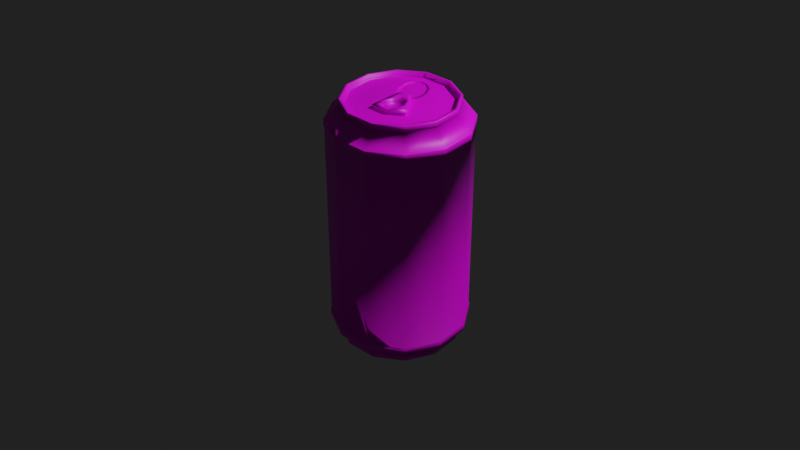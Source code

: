 # Source: EnergyDrink.blend  (saved by Blender 3.1.7; exported with 4.5.12 LTS)
import bpy
from mathutils import Matrix  # noqa: F401  (used for matrix-valued properties, if any)

bpy.ops.wm.read_factory_settings(use_empty=True)
scene = bpy.context.scene
scene.name = 'Scene'

# ---- collections
col_collection = bpy.data.collections.new('Collection'); scene.collection.children.link(col_collection)

# ---- images (referenced by path relative to the original .blend; pixels are not part of the script)
import os
ASSET_DIR = os.environ.get("B2B_ASSET_DIR", "")  # directory of the original .blend (textures are referenced by path, not embedded)
HERE = os.path.dirname(os.path.abspath(__file__))  # packed textures are extracted next to this script under _unpacked/

def load_image(name, relpath, width, height, colorspace="sRGB"):
    """Load a texture the original file referenced (path relative to the .blend, or extracted next to this script)."""
    p = next((c for c in (os.path.join(HERE, relpath), os.path.join(ASSET_DIR, relpath)) if relpath and os.path.exists(c)), "")
    if p:
        img = bpy.data.images.load(p, check_existing=True)
        img.name = name
    else:  # same state as the original file: an image datablock whose file is absent (Cycles renders it pink)
        img = bpy.data.images.new(name, width, height)
        img.source = "FILE"
        img.filepath = "//" + (relpath or name)
    img.colorspace_settings.name = colorspace
    return img
img_latenightberry_png = load_image('LateNightBerry.png', 'LateNightBerry.png', 1024, 1024, 'sRGB')
img_tangerinemachine_png = load_image('TangerineMachine.png', 'TangerineMachine.png', 1024, 1024, 'sRGB')

# ---- materials (node trees are filled in below, after node groups)
mat_material_001 = bpy.data.materials.new('Material.001')
mat_material_001.use_transparent_shadow = False
mat_material_002 = bpy.data.materials.new('Material.002')
mat_material_002.use_transparent_shadow = False

# ---- material node trees
mat_material_001.use_nodes = True; mat_material_001.node_tree.nodes.clear()
_N = mat_material_001.node_tree.nodes; _L = mat_material_001.node_tree.links
n0 = _N.new('ShaderNodeBsdfPrincipled'); n0.name = 'Principled BSDF'; n0.location = (10, 300)
n0.distribution = 'GGX'
n0.subsurface_method = 'RANDOM_WALK_SKIN'
n0.inputs[3].default_value = 1.45
n0.inputs[27].default_value = (0.0, 0.0, 0.0, 1.0)
n0.inputs[28].default_value = 1.0
n1 = _N.new('ShaderNodeOutputMaterial'); n1.name = 'Material Output'; n1.location = (300, 300)
n2 = _N.new('ShaderNodeTexImage'); n2.name = 'Image Texture'; n2.location = (-280, 280)
n2.image = img_latenightberry_png
_L.new(n0.outputs[0], n1.inputs[0])
_L.new(n2.outputs[0], n0.inputs[0])
n1.is_active_output = True
mat_material_002.use_nodes = True; mat_material_002.node_tree.nodes.clear()
_N = mat_material_002.node_tree.nodes; _L = mat_material_002.node_tree.links
n0 = _N.new('ShaderNodeBsdfPrincipled'); n0.name = 'Principled BSDF'; n0.location = (10, 300)
n0.distribution = 'GGX'
n0.subsurface_method = 'RANDOM_WALK_SKIN'
n0.inputs[3].default_value = 1.45
n0.inputs[27].default_value = (0.0, 0.0, 0.0, 1.0)
n0.inputs[28].default_value = 1.0
n1 = _N.new('ShaderNodeOutputMaterial'); n1.name = 'Material Output'; n1.location = (300, 300)
n2 = _N.new('ShaderNodeTexImage'); n2.name = 'Image Texture'; n2.location = (-280, 280)
n2.image = img_tangerinemachine_png
_L.new(n0.outputs[0], n1.inputs[0])
_L.new(n2.outputs[0], n0.inputs[0])
n1.is_active_output = True

# ---- world
world_world = bpy.data.worlds.new('World'); scene.world = world_world
world_world.use_nodes = True; world_world.node_tree.nodes.clear()
_N = world_world.node_tree.nodes; _L = world_world.node_tree.links
n0 = _N.new('ShaderNodeOutputWorld'); n0.name = 'World Output'; n0.location = (300, 300)
n1 = _N.new('ShaderNodeBackground'); n1.name = 'Background'; n1.location = (10, 300)
n1.inputs[0].default_value = (0.01521, 0.01521, 0.01521, 1.0)
_L.new(n1.outputs[0], n0.inputs[0])
n0.is_active_output = True
world_world.color = (0.05088, 0.05088, 0.05088)
world_world.use_sun_shadow = False
world_world.sun_shadow_jitter_overblur = 0.0

# ---- cameras
cam_camera = bpy.data.cameras.new('Camera')
cam_camera.clip_end = 100.0
cam_camera.ortho_scale = 7.314

# ---- lights
light_light = bpy.data.lights.new('Light', 'POINT')
light_light.transmission_factor = 0.0
light_light.energy = 1000.0
light_light.shadow_soft_size = 0.1
light_light.shadow_maximum_resolution = 0.006
light_light.use_absolute_resolution = True

# ---- meshes
me_cylinder = bpy.data.meshes.new('Cylinder')
me_cylinder.from_pydata([(0.0, 1.0, -1.0), (0.5, 0.866, -1.0), (0.866, 0.5, -1.0), (1.0, -4.371e-08, -1.0), (0.866, -0.5, -1.0), (0.5, -0.866, -1.0), (-8.742e-08, -1.0, -1.0), (-8.742e-08, -1.0, 1.0), (-0.5, -0.866, -1.0), (-0.5, -0.866, 1.0), (-0.866, -0.5, -1.0), (-0.866, -0.5, 1.0), (-1.0, 1.192e-08, -1.0), (-0.866, 0.5, -1.0), (-0.866, 0.5, 1.0), (-0.5, 0.866, -1.0), (-0.5, 0.866, 1.0), (0.5, 0.866, 1.0), (0.0, 1.0, 1.0), (0.866, 0.5, 1.0), (1.0, -4.371e-08, 1.0), (0.866, -0.5, 1.0), (0.5, -0.866, 1.0), (-1.0, 1.192e-08, 1.0), (0.401, 0.6998, 1.134), (5.907e-09, 0.8073, 1.134), (0.6946, 0.4062, 1.134), (0.802, 0.00521, 1.134), (0.6946, -0.3958, 1.134), (0.401, -0.6894, 1.134), (-6.421e-08, -0.7968, 1.134), (-0.401, -0.6894, 1.134), (-0.6946, -0.3958, 1.134), (-0.802, 0.00521, 1.134), (-0.6946, 0.4062, 1.134), (-0.401, 0.6998, 1.134), (0.401, 0.6998, 1.182), (4.272e-09, 0.8073, 1.182), (0.6946, 0.4062, 1.182), (0.802, 0.00521, 1.182), (0.6946, -0.3958, 1.182), (0.401, -0.6894, 1.182), (-6.585e-08, -0.7968, 1.182), (-0.401, -0.6894, 1.182), (-0.6946, -0.3958, 1.182), (-0.802, 0.00521, 1.182), (-0.6946, 0.4062, 1.182), (-0.401, 0.6998, 1.182), (0.3871, 0.6756, 1.189), (3.32e-09, 0.7793, 1.189), (0.6704, 0.3923, 1.189), (0.7741, 0.00521, 1.189), (0.6704, -0.3818, 1.189), (0.3871, -0.6652, 1.189), (-6.435e-08, -0.7689, 1.189), (-0.3871, -0.6652, 1.189), (-0.6704, -0.3818, 1.189), (-0.7741, 0.00521, 1.189), (-0.6704, 0.3923, 1.189), (-0.3871, 0.6756, 1.189), (0.3871, 0.6756, 1.143), (6.63e-09, 0.7793, 1.143), (0.6704, 0.3923, 1.143), (0.7741, 0.00521, 1.143), (0.6704, -0.3818, 1.143), (0.3871, -0.6652, 1.143), (-6.104e-08, -0.7689, 1.143), (-0.3871, -0.6652, 1.143), (-0.6704, -0.3818, 1.143), (-0.7741, 0.00521, 1.143), (-0.6704, 0.3923, 1.143), (-0.3871, 0.6756, 1.143), (0.08945, 0.6142, 1.138), (1.032e-08, 0.6488, 1.138), (0.1549, 0.5195, 1.138), (0.1789, 0.3903, 1.138), (0.1549, 0.261, 1.138), (0.08945, 0.1663, 1.138), (-1.911e-08, 0.1317, 1.138), (-0.08945, 0.1663, 1.138), (-0.1549, 0.261, 1.138), (-0.1789, 0.3903, 1.138), (-0.1549, 0.5195, 1.138), (-0.08945, 0.6142, 1.138), (-5.001e-10, 0.8663, -1.08), (0.4331, 0.7502, -1.08), (0.7502, 0.4331, -1.08), (0.8663, -3.87e-08, -1.08), (0.7502, -0.4331, -1.08), (0.4331, -0.7502, -1.08), (-7.623e-08, -0.8663, -1.08), (-0.4331, -0.7502, -1.08), (-0.7502, -0.4331, -1.08), (-0.8663, 9.502e-09, -1.08), (-0.7502, 0.4331, -1.08), (-0.4331, 0.7502, -1.08), (-2.302e-10, 0.8355, -1.084), (0.4178, 0.7236, -1.084), (0.7236, 0.4178, -1.084), (0.8355, -3.8e-08, -1.084), (0.7236, -0.4178, -1.084), (0.4178, -0.7236, -1.084), (-7.327e-08, -0.8355, -1.084), (-0.4178, -0.7236, -1.084), (-0.7236, -0.4178, -1.084), (-0.8355, 8.485e-09, -1.084), (-0.7236, 0.4178, -1.084), (-0.4178, 0.7236, -1.084), (1.015e-10, 0.8234, -1.074), (0.4117, 0.7131, -1.074), (0.7131, 0.4117, -1.074), (0.8234, -3.759e-08, -1.074), (0.7131, -0.4117, -1.074), (0.4117, -0.7131, -1.074), (-7.189e-08, -0.8234, -1.074), (-0.4117, -0.7131, -1.074), (-0.7131, -0.4117, -1.074), (-0.8234, 8.218e-09, -1.074), (-0.7131, 0.4117, -1.074), (-0.4117, 0.7131, -1.074), (-2.237e-09, 0.5699, -1.048), (0.2849, 0.4935, -1.048), (0.4935, 0.2849, -1.048), (0.5699, -2.63e-08, -1.048), (0.4935, -0.2849, -1.048), (0.2849, -0.4935, -1.048), (-5.206e-08, -0.5699, -1.048), (-0.2849, -0.4935, -1.048), (-0.4935, -0.2849, -1.048), (-0.5699, 5.401e-09, -1.048), (-0.4935, 0.2849, -1.048), (-0.2849, 0.4935, -1.048), (4.631e-09, 0.3058, -1.041), (0.1529, 0.2648, -1.041), (0.2648, 0.1529, -1.041), (0.3058, -1.876e-08, -1.041), (0.2648, -0.1529, -1.041), (0.1529, -0.2648, -1.041), (-2.21e-08, -0.3058, -1.041), (-0.1529, -0.2648, -1.041), (-0.2648, -0.1529, -1.041), (-0.3058, -1.744e-09, -1.041), (-0.2648, 0.1529, -1.041), (-0.1529, 0.2648, -1.041), (0.3556, 0.6211, 1.138), (3.391e-09, 0.7164, 1.138), (0.6159, 0.3608, 1.138), (0.7112, 0.00521, 1.138), (0.6159, -0.3504, 1.138), (0.3556, -0.6107, 1.138), (-5.878e-08, -0.706, 1.138), (-0.3556, -0.6107, 1.138), (-0.6159, -0.3504, 1.138), (-0.7112, 0.00521, 1.138), (-0.6159, 0.3608, 1.138), (-0.3556, 0.6211, 1.138), (-8.742e-08, -1.0, 0.9413), (-0.5, -0.866, 0.9413), (-0.866, -0.5, 0.9413), (-0.866, 0.5, 0.9413), (-0.5, 0.866, 0.9413), (0.0, 1.0, 0.9413), (0.5, 0.866, 0.9413), (0.866, 0.5, 0.9413), (1.0, -4.371e-08, 0.9413), (0.866, -0.5, 0.9413), (0.5, -0.866, 0.9413), (-1.0, 1.192e-08, 0.9413), (-0.5053, -0.8752, 1.0), (-8.868e-08, -1.011, 1.0), (-0.8752, -0.5053, 1.0), (-0.5053, 0.8752, 1.0), (-0.8752, 0.5053, 1.0), (0.5053, 0.8752, 1.0), (-3.28e-10, 1.011, 1.0), (0.8752, 0.5053, 1.0), (1.011, -4.361e-08, 1.0), (0.8752, -0.5053, 1.0), (0.5053, -0.8752, 1.0), (-3.28e-10, 1.011, 0.9413), (-1.011, 1.262e-08, 1.0), (-8.868e-08, -1.011, 0.9413), (-0.5053, -0.8752, 0.9413), (-0.8752, -0.5053, 0.9413), (-0.8752, 0.5053, 0.9413), (-0.5053, 0.8752, 0.9413), (0.5053, 0.8752, 0.9413), (0.8752, 0.5053, 0.9413), (1.011, -4.361e-08, 0.9413), (0.8752, -0.5053, 0.9413), (0.5053, -0.8752, 0.9413), (-1.011, 1.262e-08, 0.9413), (0.4062, 0.7087, 1.134), (6.11e-09, 0.8175, 1.134), (0.7035, 0.4114, 1.134), (0.8123, 0.00521, 1.134), (0.7035, -0.4009, 1.134), (0.4062, -0.6983, 1.134), (-6.49e-08, -0.8071, 1.134), (-0.4062, -0.6983, 1.134), (-0.7035, -0.4009, 1.134), (-0.8123, 0.00521, 1.134), (-0.7035, 0.4114, 1.134), (-0.4062, 0.7087, 1.134), (0.4062, 0.7087, 1.182), (4.454e-09, 0.8175, 1.182), (0.7035, 0.4114, 1.182), (0.8123, 0.00521, 1.182), (0.7035, -0.4009, 1.182), (0.4062, -0.6983, 1.182), (-6.656e-08, -0.8071, 1.182), (-0.4062, -0.6983, 1.182), (-0.7035, -0.4009, 1.182), (-0.8123, 0.00521, 1.182), (-0.7035, 0.4114, 1.182), (-0.4062, 0.7087, 1.182), (0.08945, 0.6142, 1.128), (3.207e-09, 0.6488, 1.128), (0.1549, 0.5195, 1.128), (0.1789, 0.3903, 1.128), (0.1549, 0.261, 1.128), (0.08945, 0.1663, 1.128), (-2.623e-08, 0.1317, 1.128), (-0.08945, 0.1663, 1.128), (-0.1549, 0.261, 1.128), (-0.1789, 0.3903, 1.128), (-0.1549, 0.5195, 1.128), (-0.08945, 0.6142, 1.128), (-6.692e-10, 0.8663, -1.128), (0.4331, 0.7502, -1.128), (0.7502, 0.4331, -1.128), (0.8663, -3.874e-08, -1.128), (0.7502, -0.4331, -1.128), (0.4331, -0.7502, -1.128), (-7.64e-08, -0.8663, -1.128), (-0.4331, -0.7502, -1.128), (-0.7502, -0.4331, -1.128), (-0.8663, 9.455e-09, -1.128), (-0.7502, 0.4331, -1.128), (-0.4331, 0.7502, -1.128), (-3.993e-10, 0.8355, -1.132), (0.4178, 0.7236, -1.132), (0.7236, 0.4178, -1.132), (0.8355, -3.805e-08, -1.132), (0.7236, -0.4178, -1.132), (0.4178, -0.7236, -1.132), (-7.344e-08, -0.8355, -1.132), (-0.4178, -0.7236, -1.132), (-0.7236, -0.4178, -1.132), (-0.8355, 8.438e-09, -1.132), (-0.7236, 0.4178, -1.132), (-0.4178, 0.7236, -1.132), (-7.591e-10, 0.885, -1.076), (0.4425, 0.7664, -1.076), (0.7664, 0.4425, -1.076), (0.885, -3.924e-08, -1.076), (0.7664, -0.4425, -1.076), (0.4425, -0.7664, -1.076), (-7.813e-08, -0.885, -1.076), (-0.4425, -0.7664, -1.076), (-0.7664, -0.4425, -1.076), (-0.885, 9.999e-09, -1.076), (-0.7664, 0.4425, -1.076), (-0.4425, 0.7664, -1.076), (-7.83e-08, -0.885, -1.132), (0.4425, -0.7664, -1.132), (-0.4425, 0.7664, -1.132), (-9.318e-10, 0.885, -1.132), (0.885, -3.929e-08, -1.132), (0.7664, -0.4425, -1.132), (0.4425, 0.7664, -1.132), (0.7664, 0.4425, -1.132), (-0.4425, -0.7664, -1.132), (-0.7664, -0.4425, -1.132), (-0.885, 9.951e-09, -1.132), (-0.7664, 0.4425, -1.132), (-8.742e-08, -1.0, -0.9389), (-0.5, -0.866, -0.9389), (-0.866, -0.5, -0.9389), (-0.866, 0.5, -0.9389), (-0.5, 0.866, -0.9389), (0.5, 0.866, -0.9389), (0.866, 0.5, -0.9389), (1.0, -4.371e-08, -0.9389), (0.866, -0.5, -0.9389), (0.5, -0.866, -0.9389), (-1.0, 1.192e-08, -0.9389), (0.0, 1.0, -0.9389), (2.175e-10, 1.013, -1.0), (0.5063, 0.8769, -1.0), (0.8769, 0.5063, -1.0), (1.013, -4.407e-08, -1.0), (0.8769, -0.5063, -1.0), (0.5063, -0.8769, -1.0), (-8.83e-08, -1.013, -1.0), (-8.83e-08, -1.013, -0.9385), (-0.5063, -0.8769, -1.0), (-0.5063, -0.8769, -0.9385), (-0.8769, -0.5063, -1.0), (-0.8769, -0.5063, -0.9385), (-1.013, 1.226e-08, -1.0), (-0.8769, 0.5063, -1.0), (-0.8769, 0.5063, -0.9385), (-0.5063, 0.8769, -1.0), (-0.5063, 0.8769, -0.9385), (0.5063, 0.8769, -0.9385), (0.8769, 0.5063, -0.9385), (1.013, -4.407e-08, -0.9385), (0.8769, -0.5063, -0.9385), (0.5063, -0.8769, -0.9385), (-1.013, 1.226e-08, -0.9385), (2.175e-10, 1.013, -0.9385), (9.734e-09, 0.6545, 1.138), (0.112, 0.6148, 1.138), (0.194, 0.5061, 1.138), (0.2241, 0.3576, 1.138), (0.194, 0.2091, 1.138), (0.112, 0.1004, 1.138), (-0.112, 0.1004, 1.138), (-0.194, 0.2091, 1.138), (-0.2241, 0.3576, 1.138), (-0.194, 0.5061, 1.138), (-0.112, 0.6148, 1.138), (0.2567, 0.6185, 1.138), (0.4446, 0.4198, 1.138), (0.5133, 0.1483, 1.138), (0.4446, -0.1231, 1.138), (0.2567, -0.3218, 1.138), (-4.404e-08, -0.3946, 1.138), (-0.2567, -0.3218, 1.138), (-0.4446, -0.1231, 1.138), (-0.5133, 0.1483, 1.138), (-0.4446, 0.4198, 1.138), (-0.2567, 0.6185, 1.138), (5.968e-09, 0.6913, 1.138), (-1.911e-08, 0.1317, 1.161), (0.08945, 0.1663, 1.161), (-0.08945, 0.1663, 1.161), (0.112, 0.1004, 1.161), (7.851e-09, 0.6729, 1.138), (-0.112, 0.1004, 1.161), (0.2567, -0.3218, 1.161), (-4.404e-08, -0.3946, 1.161), (-0.2567, -0.3218, 1.161), (-0.2052, -0.2299, 1.138), (-3.418e-08, -0.288, 1.138), (0.07151, 0.1604, 1.138), (-1.425e-08, 0.1327, 1.138), (-0.08956, 0.1077, 1.138), (0.08956, 0.1077, 1.138), (0.2052, -0.2299, 1.138), (-0.07151, 0.1604, 1.138), (-1.911e-08, 0.1317, 1.172), (0.08945, 0.1663, 1.172), (-0.08945, 0.1663, 1.172), (0.112, 0.1004, 1.172), (-2.248e-08, 0.06065, 1.172), (-0.112, 0.1004, 1.172), (0.2567, -0.3218, 1.172), (-4.404e-08, -0.3946, 1.172), (-0.2567, -0.3218, 1.172), (0.1843, 0.6167, 1.138), (0.3193, 0.4629, 1.138), (0.3687, 0.253, 1.138), (0.3193, 0.043, 1.138), (0.1843, -0.1107, 1.138), (-0.1843, -0.1107, 1.138), (-0.3193, 0.043, 1.138), (-0.3687, 0.253, 1.138), (-0.3193, 0.4629, 1.138), (-0.1843, 0.6167, 1.138), (0.1843, -0.1107, 1.161), (-0.1843, -0.1107, 1.161), (-0.1474, -0.06109, 1.138), (0.1474, -0.06109, 1.138), (0.1843, -0.1107, 1.172), (-0.1843, -0.1107, 1.172), (-0.05601, 0.08054, 1.172), (0.05601, 0.08054, 1.172), (0.2205, -0.2163, 1.172), (-0.02928, -0.2901, 1.172), (-0.2205, -0.2163, 1.172), (-0.1283, -0.3582, 1.172), (0.1283, -0.3582, 1.172), (0.1482, -0.005136, 1.172), (0.02928, 0.0003864, 1.172), (-0.1482, -0.005136, 1.172), (0.1217, -0.1798, 1.172), (-0.1217, -0.1099, 1.172), (-0.06534, -0.01744, 1.172), (0.1067, -0.06686, 1.172), (0.06534, -0.2723, 1.172), (-0.1067, -0.2228, 1.172), (0.02928, 0.0003864, 1.144), (-3.326e-08, -0.17, 1.144), (-0.1217, -0.1099, 1.144), (-0.02928, -0.2901, 1.144), (0.1217, -0.1798, 1.144), (-0.06534, -0.01744, 1.144), (0.1067, -0.06686, 1.144), (0.06534, -0.2723, 1.144), (-0.1067, -0.2228, 1.144)], [], [(20, 21, 177, 176), (166, 165, 189, 190), (11, 23, 180, 170), (7, 9, 168, 169), (19, 20, 176, 175), (156, 166, 190, 181), (22, 7, 169, 178), (17, 19, 175, 173), (157, 156, 181, 182), (18, 17, 173, 174), (158, 157, 182, 183), (162, 161, 179, 186), (12, 13, 94, 93), (20, 19, 26, 27), (34, 33, 201, 202), (14, 23, 33, 34), (9, 7, 30, 31), (21, 20, 27, 28), (16, 14, 34, 35), (17, 18, 25, 24), (11, 9, 31, 32), (22, 21, 28, 29), (18, 16, 35, 25), (19, 17, 24, 26), (23, 11, 32, 33), (7, 22, 29, 30), (42, 41, 53, 54), (26, 24, 192, 194), (40, 41, 209, 208), (33, 32, 200, 201), (47, 37, 205, 215), (24, 25, 193, 192), (39, 40, 208, 207), (32, 31, 199, 200), (46, 47, 215, 214), (38, 39, 207, 206), (31, 30, 198, 199), (45, 46, 214, 213), (57, 56, 68, 69), (39, 38, 50, 51), (46, 45, 57, 58), (43, 42, 54, 55), (40, 39, 51, 52), (47, 46, 58, 59), (36, 37, 49, 48), (44, 43, 55, 56), (41, 40, 52, 53), (37, 47, 59, 49), (38, 36, 48, 50), (45, 44, 56, 57), (66, 65, 149, 150), (54, 53, 65, 66), (51, 50, 62, 63), (58, 57, 69, 70), (55, 54, 66, 67), (52, 51, 63, 64), (59, 58, 70, 71), (48, 49, 61, 60), (56, 55, 67, 68), (53, 52, 64, 65), (49, 59, 71, 61), (50, 48, 60, 62), (81, 80, 224, 225), (63, 62, 146, 147), (70, 69, 153, 154), (67, 66, 150, 151), (64, 63, 147, 148), (71, 70, 154, 155), (60, 61, 145, 144), (68, 67, 151, 152), (65, 64, 148, 149), (61, 71, 155, 145), (62, 60, 144, 146), (69, 68, 152, 153), (102, 101, 245, 246), (10, 12, 93, 92), (8, 10, 92, 91), (6, 8, 91, 90), (5, 6, 90, 89), (4, 5, 89, 88), (3, 4, 88, 87), (15, 0, 84, 95), (0, 1, 85, 84), (2, 3, 87, 86), (13, 15, 95, 94), (1, 2, 86, 85), (107, 96, 108, 119), (89, 90, 258, 257), (101, 100, 244, 245), (96, 107, 251, 240), (233, 232, 269, 265), (100, 99, 243, 244), (107, 106, 250, 251), (228, 239, 266, 267), (99, 98, 242, 243), (88, 89, 257, 256), (106, 105, 249, 250), (95, 84, 252, 263), (112, 113, 125, 124), (97, 98, 110, 109), (104, 105, 117, 116), (101, 102, 114, 113), (98, 99, 111, 110), (105, 106, 118, 117), (102, 103, 115, 114), (99, 100, 112, 111), (106, 107, 119, 118), (96, 97, 109, 108), (103, 104, 116, 115), (100, 101, 113, 112), (124, 125, 137, 136), (119, 108, 120, 131), (109, 110, 122, 121), (116, 117, 129, 128), (113, 114, 126, 125), (110, 111, 123, 122), (117, 118, 130, 129), (114, 115, 127, 126), (111, 112, 124, 123), (118, 119, 131, 130), (108, 109, 121, 120), (115, 116, 128, 127), (132, 133, 134, 135, 136, 137, 138, 139, 140, 141, 142, 143), (131, 120, 132, 143), (121, 122, 134, 133), (128, 129, 141, 140), (125, 126, 138, 137), (122, 123, 135, 134), (129, 130, 142, 141), (126, 127, 139, 138), (123, 124, 136, 135), (130, 131, 143, 142), (120, 121, 133, 132), (127, 128, 140, 139), (334, 323, 144, 145), (323, 324, 146, 144), (324, 325, 147, 146), (325, 326, 148, 147), (326, 327, 149, 148), (327, 328, 150, 149), (328, 329, 151, 150), (329, 330, 152, 151), (330, 331, 153, 152), (331, 332, 154, 153), (332, 333, 155, 154), (333, 334, 145, 155), (280, 160, 161, 287), (279, 159, 160, 280), (286, 167, 159, 279), (278, 158, 167, 286), (277, 157, 158, 278), (276, 156, 157, 277), (285, 166, 156, 276), (284, 165, 166, 285), (283, 164, 165, 284), (282, 163, 164, 283), (281, 162, 163, 282), (287, 161, 162, 281), (179, 174, 173, 186), (186, 173, 175, 187), (187, 175, 176, 188), (188, 176, 177, 189), (189, 177, 178, 190), (190, 178, 169, 181), (181, 169, 168, 182), (182, 168, 170, 183), (183, 170, 180, 191), (191, 180, 172, 184), (184, 172, 171, 185), (185, 171, 174, 179), (161, 160, 185, 179), (165, 164, 188, 189), (21, 22, 178, 177), (160, 159, 184, 185), (14, 16, 171, 172), (23, 14, 172, 180), (164, 163, 187, 188), (159, 167, 191, 184), (9, 11, 170, 168), (16, 18, 174, 171), (163, 162, 186, 187), (167, 158, 183, 191), (198, 197, 209, 210), (195, 194, 206, 207), (202, 201, 213, 214), (199, 198, 210, 211), (196, 195, 207, 208), (203, 202, 214, 215), (192, 193, 205, 204), (200, 199, 211, 212), (197, 196, 208, 209), (193, 203, 215, 205), (194, 192, 204, 206), (201, 200, 212, 213), (41, 42, 210, 209), (27, 26, 194, 195), (35, 34, 202, 203), (42, 43, 211, 210), (28, 27, 195, 196), (25, 35, 203, 193), (43, 44, 212, 211), (29, 28, 196, 197), (37, 36, 204, 205), (44, 45, 213, 212), (30, 29, 197, 198), (36, 38, 206, 204), (216, 217, 227, 226, 225, 224, 223, 222, 221, 220, 219, 218), (78, 77, 221, 222), (75, 74, 218, 219), (82, 81, 225, 226), (79, 78, 222, 223), (76, 75, 219, 220), (83, 82, 226, 227), (72, 73, 217, 216), (80, 79, 223, 224), (77, 76, 220, 221), (73, 83, 227, 217), (74, 72, 216, 218), (229, 230, 242, 241), (236, 237, 249, 248), (233, 234, 246, 245), (230, 231, 243, 242), (237, 238, 250, 249), (234, 235, 247, 246), (231, 232, 244, 243), (238, 239, 251, 250), (228, 229, 241, 240), (235, 236, 248, 247), (232, 233, 245, 244), (239, 228, 240, 251), (232, 231, 268, 269), (239, 238, 275, 266), (103, 102, 246, 247), (87, 88, 256, 255), (94, 95, 263, 262), (104, 103, 247, 248), (231, 230, 271, 268), (97, 96, 240, 241), (238, 237, 274, 275), (105, 104, 248, 249), (86, 87, 255, 254), (98, 97, 241, 242), (258, 259, 272, 264), (257, 258, 264, 265), (256, 257, 265, 269), (263, 252, 267, 266), (255, 256, 269, 268), (259, 260, 273, 272), (252, 253, 270, 267), (260, 261, 274, 273), (253, 254, 271, 270), (261, 262, 275, 274), (254, 255, 268, 271), (262, 263, 266, 275), (234, 233, 265, 264), (90, 91, 259, 258), (235, 234, 264, 272), (91, 92, 260, 259), (84, 85, 253, 252), (236, 235, 272, 273), (229, 228, 267, 270), (92, 93, 261, 260), (85, 86, 254, 253), (237, 236, 273, 274), (230, 229, 270, 271), (93, 94, 262, 261), (282, 283, 307, 306), (286, 279, 302, 310), (12, 10, 298, 300), (281, 282, 306, 305), (6, 5, 293, 294), (278, 286, 310, 299), (287, 281, 305, 311), (0, 15, 303, 288), (5, 4, 292, 293), (277, 278, 299, 297), (4, 3, 291, 292), (276, 277, 297, 295), (288, 311, 305, 289), (289, 305, 306, 290), (290, 306, 307, 291), (291, 307, 308, 292), (292, 308, 309, 293), (293, 309, 295, 294), (294, 295, 297, 296), (296, 297, 299, 298), (298, 299, 310, 300), (300, 310, 302, 301), (301, 302, 304, 303), (303, 304, 311, 288), (13, 12, 300, 301), (279, 280, 304, 302), (8, 6, 294, 296), (283, 284, 308, 307), (1, 0, 288, 289), (280, 287, 311, 304), (284, 285, 309, 308), (2, 1, 289, 290), (15, 13, 301, 303), (285, 276, 295, 309), (3, 2, 290, 291), (10, 8, 296, 298), (83, 73, 312, 322), (82, 83, 322, 321), (81, 82, 321, 320), (80, 81, 320, 319), (79, 80, 319, 318), (374, 349, 338, 371), (373, 344, 343, 372), (76, 77, 317, 316), (75, 76, 316, 315), (74, 75, 315, 314), (72, 74, 314, 313), (73, 72, 313, 312), (370, 339, 334, 333), (369, 370, 333, 332), (368, 369, 332, 331), (367, 368, 331, 330), (366, 367, 330, 329), (344, 345, 342, 343), (346, 347, 335, 336), (364, 365, 327, 326), (363, 364, 326, 325), (362, 363, 325, 324), (361, 362, 324, 323), (339, 361, 323, 334), (338, 336, 353, 355), (337, 340, 357, 354), (343, 342, 359, 382, 360), (335, 337, 354, 352), (347, 351, 337, 335), (345, 350, 341, 342), (351, 348, 340, 337), (349, 346, 336, 338), (317, 77, 346, 349), (79, 318, 348, 351), (328, 327, 350, 345), (78, 79, 351, 347), (77, 78, 347, 346), (329, 328, 345, 344), (366, 329, 344, 373), (365, 317, 349, 374), (352, 354, 357, 377, 356), (353, 352, 356, 378, 355), (392, 381, 360, 382), (391, 380, 359, 383), (342, 341, 358, 383, 359), (336, 335, 352, 353), (372, 343, 360, 381, 376), (371, 338, 355, 384, 375), (341, 371, 375, 379, 358), (340, 372, 376, 386, 357), (380, 391, 400, 396), (389, 386, 376, 388), (327, 365, 374, 350), (318, 366, 373, 348), (312, 313, 361, 339), (313, 314, 362, 361), (314, 315, 363, 362), (315, 316, 364, 363), (316, 317, 365, 364), (318, 319, 367, 366), (319, 320, 368, 367), (320, 321, 369, 368), (321, 322, 370, 369), (322, 312, 339, 370), (348, 373, 372, 340), (350, 374, 371, 341), (385, 389, 398, 393), (356, 377, 389, 385), (377, 357, 386, 389), (384, 390, 387, 375), (355, 378, 390, 384), (378, 356, 385, 390), (379, 391, 383, 358), (375, 387, 391, 379), (388, 392, 401, 395), (380, 392, 382, 359), (387, 390, 399, 397), (388, 376, 381, 392), (399, 393, 394, 397), (393, 398, 395, 394), (397, 394, 396, 400), (394, 395, 401, 396), (389, 388, 395, 398), (391, 387, 397, 400), (390, 385, 393, 399), (392, 380, 396, 401)])
me_cylinder.polygons.foreach_set('use_smooth', [1, 1, 1, 1, 1, 1, 1, 1, 1, 1, 1, 1, 1, 1, 1, 1, 1, 1, 1, 1, 1, 1, 1, 1, 1, 1, 1, 1, 1, 1, 1, 1, 1, 1, 1, 1, 1, 1, 1, 1, 1, 1, 1, 1, 1, 1, 1, 1, 1, 1, 1, 1, 1, 1, 1, 1, 1, 1, 1, 1, 1, 1, 0, 1, 1, 1, 1, 1, 1, 1, 1, 1, 1, 1, 1, 1, 1, 1, 1, 1, 1, 1, 1, 1, 1, 1, 1, 1, 1, 1, 1, 1, 1, 1, 1, 1, 1, 1, 1, 1, 1, 1, 1, 1, 1, 1, 1, 1, 1, 1, 1, 1, 1, 1, 1, 1, 1, 1, 1, 1, 1, 1, 1, 1, 1, 1, 1, 1, 1, 1, 1, 1, 1, 1, 1, 1, 1, 1, 1, 1, 1, 1, 1, 1, 1, 1, 1, 1, 1, 1, 1, 1, 1, 1, 1, 1, 1, 1, 1, 1, 1, 1, 1, 1, 1, 1, 1, 1, 1, 1, 1, 1, 1, 1, 1, 1, 1, 1, 1, 1, 1, 1, 1, 1, 1, 1, 1, 1, 1, 1, 1, 1, 1, 1, 1, 1, 1, 1, 1, 1, 1, 1, 1, 1, 1, 1, 0, 0, 0, 0, 0, 0, 0, 0, 0, 0, 0, 0, 1, 1, 1, 1, 1, 1, 1, 1, 1, 1, 1, 1, 1, 1, 1, 1, 1, 1, 1, 1, 1, 1, 1, 1, 1, 1, 1, 1, 1, 1, 1, 1, 1, 1, 1, 1, 1, 1, 1, 1, 1, 1, 1, 1, 1, 1, 1, 1, 1, 1, 1, 1, 1, 1, 1, 1, 1, 1, 1, 1, 1, 1, 1, 1, 1, 1, 1, 1, 1, 1, 1, 1, 1, 1, 1, 1, 1, 1, 1, 1, 1, 1, 1, 1, 1, 1, 1, 1, 1, 1, 1, 1, 1, 1, 1, 1, 1, 1, 1, 1, 1, 1, 0, 1, 1, 1, 1, 1, 1, 1, 1, 0, 0, 1, 1, 1, 1, 1, 1, 0, 0, 1, 1, 1, 1, 1, 1, 1, 1, 0, 1, 1, 1, 1, 1, 1, 1, 1, 1, 1, 1, 1, 1, 1, 1, 1, 1, 1, 1, 1, 1, 1, 1, 1, 1, 1, 1, 1, 1, 1, 1, 1, 1, 1, 1, 1, 1, 1, 1, 1])
_uv = me_cylinder.uv_layers.new(name='UVMap')
_uv.uv.foreach_set('vector', [0.75, 1.0, 0.6667, 1.0, 0.6667, 1.0, 0.75, 1.0, 0.5833, 0.9853, 0.6667, 0.9853, 0.6667, 0.9853, 0.5833, 0.9853, 0.3333, 1.0, 0.25, 1.0, 0.25, 1.0, 0.3333, 1.0, 0.5, 1.0, 0.4167, 1.0, 0.4167, 1.0, 0.5, 1.0, 0.8333, 1.0, 0.75, 1.0, 0.75, 1.0, 0.8333, 1.0, 0.5, 0.9853, 0.5833, 0.9853, 0.5833, 0.9853, 0.5, 0.9853, 0.5833, 1.0, 0.5, 1.0, 0.5, 1.0, 0.5833, 1.0, 0.9167, 1.0, 0.8333, 1.0, 0.8333, 1.0, 0.9167, 1.0, 0.4167, 0.9853, 0.5, 0.9853, 0.5, 0.9853, 0.4167, 0.9853, 1.0, 1.0, 0.9167, 1.0, 0.9167, 1.0, 1.0, 1.0, 0.3333, 0.9853, 0.4167, 0.9853, 0.4167, 0.9853, 0.3333, 0.9853, 0.9167, 0.9853, 1.0, 0.9853, 1.0, 0.9853, 0.9167, 0.9853, 0.1019, 0.8585, 0.1015, 0.7965, 0.1195, 0.8011, 0.1199, 0.8536, 0.3346, 0.8617, 0.3036, 0.9174, 0.2823, 0.8979, 0.3062, 0.8553, 0.1667, 1.0, 0.25, 1.0, 0.25, 1.0, 0.1667, 1.0, 0.0971, 0.8631, 0.09745, 0.7992, 0.1253, 0.8077, 0.1252, 0.8566, 0.1845, 0.7123, 0.2473, 0.7123, 0.2399, 0.7403, 0.1916, 0.7407, 0.334, 0.798, 0.3346, 0.8617, 0.3062, 0.8553, 0.3061, 0.8065, 0.1286, 0.9187, 0.0971, 0.8631, 0.1252, 0.8566, 0.1495, 0.8989, 0.2489, 0.9504, 0.1844, 0.9513, 0.1918, 0.9231, 0.2405, 0.9228, 0.1295, 0.7441, 0.1845, 0.7123, 0.1916, 0.7407, 0.1496, 0.7653, 0.302, 0.7432, 0.334, 0.798, 0.3061, 0.8065, 0.2818, 0.7644, 0.1844, 0.9513, 0.1286, 0.9187, 0.1495, 0.8989, 0.1918, 0.9231, 0.3036, 0.9174, 0.2489, 0.9504, 0.2405, 0.9228, 0.2823, 0.8979, 0.09745, 0.7992, 0.1295, 0.7441, 0.1496, 0.7653, 0.1253, 0.8077, 0.2473, 0.7123, 0.302, 0.7432, 0.2818, 0.7644, 0.2399, 0.7403, 0.5, 1.0, 0.5833, 1.0, 0.5833, 1.0, 0.5, 1.0, 0.8333, 1.0, 0.9167, 1.0, 0.9167, 1.0, 0.8333, 1.0, 0.6667, 1.0, 0.5833, 1.0, 0.5833, 1.0, 0.6667, 1.0, 0.25, 1.0, 0.3333, 1.0, 0.3333, 1.0, 0.25, 1.0, 0.08333, 1.0, 7.451e-08, 1.0, 7.451e-08, 1.0, 0.08333, 1.0, 0.9167, 1.0, 1.0, 1.0, 1.0, 1.0, 0.9167, 1.0, 0.75, 1.0, 0.6667, 1.0, 0.6667, 1.0, 0.75, 1.0, 0.3333, 1.0, 0.4167, 1.0, 0.4167, 1.0, 0.3333, 1.0, 0.1667, 1.0, 0.08333, 1.0, 0.08333, 1.0, 0.1667, 1.0, 0.8333, 1.0, 0.75, 1.0, 0.75, 1.0, 0.8333, 1.0, 0.4167, 1.0, 0.5, 1.0, 0.5, 1.0, 0.4167, 1.0, 0.25, 1.0, 0.1667, 1.0, 0.1667, 1.0, 0.25, 1.0, 0.25, 1.0, 0.3333, 1.0, 0.3333, 1.0, 0.25, 1.0, 0.75, 1.0, 0.8333, 1.0, 0.8333, 1.0, 0.75, 1.0, 0.1667, 1.0, 0.25, 1.0, 0.25, 1.0, 0.1667, 1.0, 0.4167, 1.0, 0.5, 1.0, 0.5, 1.0, 0.4167, 1.0, 0.6667, 1.0, 0.75, 1.0, 0.75, 1.0, 0.6667, 1.0, 0.08333, 1.0, 0.1667, 1.0, 0.1667, 1.0, 0.08333, 1.0, 0.9167, 1.0, 1.0, 1.0, 1.0, 1.0, 0.9167, 1.0, 0.3333, 1.0, 0.4167, 1.0, 0.4167, 1.0, 0.3333, 1.0, 0.5833, 1.0, 0.6667, 1.0, 0.6667, 1.0, 0.5833, 1.0, 7.451e-08, 1.0, 0.08333, 1.0, 0.08333, 1.0, 7.451e-08, 1.0, 0.8333, 1.0, 0.9167, 1.0, 0.9167, 1.0, 0.8333, 1.0, 0.25, 1.0, 0.3333, 1.0, 0.3333, 1.0, 0.25, 1.0, 0.6465, 0.8409, 0.6465, 0.8409, 0.6465, 0.8409, 0.6465, 0.8409, 0.5, 1.0, 0.5833, 1.0, 0.5833, 1.0, 0.5, 1.0, 0.75, 1.0, 0.8333, 1.0, 0.8333, 1.0, 0.75, 1.0, 0.1667, 1.0, 0.25, 1.0, 0.25, 1.0, 0.1667, 1.0, 0.4167, 1.0, 0.5, 1.0, 0.5, 1.0, 0.4167, 1.0, 0.6667, 1.0, 0.75, 1.0, 0.75, 1.0, 0.6667, 1.0, 0.08333, 1.0, 0.1667, 1.0, 0.1667, 1.0, 0.08333, 1.0, 0.9167, 1.0, 1.0, 1.0, 1.0, 1.0, 0.9167, 1.0, 0.3333, 1.0, 0.4167, 1.0, 0.4167, 1.0, 0.3333, 1.0, 0.5833, 1.0, 0.6667, 1.0, 0.6667, 1.0, 0.5833, 1.0, 7.451e-08, 1.0, 0.08333, 1.0, 0.08333, 1.0, 7.451e-08, 1.0, 0.8333, 1.0, 0.9167, 1.0, 0.9167, 1.0, 0.8333, 1.0, 0.6465, 0.8409, 0.6465, 0.8409, 0.6465, 0.8409, 0.6465, 0.8409, 0.6465, 0.8409, 0.6465, 0.8409, 0.6465, 0.8409, 0.6465, 0.8409, 0.6465, 0.8409, 0.6465, 0.8409, 0.6465, 0.8409, 0.6465, 0.8409, 0.6465, 0.8409, 0.6465, 0.8409, 0.6465, 0.8409, 0.6465, 0.8409, 0.6465, 0.8409, 0.6465, 0.8409, 0.6465, 0.8409, 0.6465, 0.8409, 0.6465, 0.8409, 0.6465, 0.8409, 0.6465, 0.8409, 0.6465, 0.8409, 0.6465, 0.8409, 0.6465, 0.8409, 0.6465, 0.8409, 0.6465, 0.8409, 0.6465, 0.8409, 0.6465, 0.8409, 0.6465, 0.8409, 0.6465, 0.8409, 0.6465, 0.8409, 0.6465, 0.8409, 0.6465, 0.8409, 0.6465, 0.8409, 0.6465, 0.8409, 0.6465, 0.8409, 0.6465, 0.8409, 0.6465, 0.8409, 0.6465, 0.8409, 0.6465, 0.8409, 0.6465, 0.8409, 0.6465, 0.8409, 0.6465, 0.8409, 0.6465, 0.8409, 0.6465, 0.8409, 0.6465, 0.8409, 0.2024, 0.931, 0.2024, 0.931, 0.2024, 0.931, 0.2024, 0.931, 0.1324, 0.9125, 0.1019, 0.8585, 0.1199, 0.8536, 0.1456, 0.8993, 0.186, 0.9437, 0.1324, 0.9125, 0.1456, 0.8993, 0.1908, 0.9257, 0.248, 0.9438, 0.186, 0.9437, 0.1908, 0.9257, 0.2431, 0.9258, 0.3018, 0.9128, 0.248, 0.9438, 0.2431, 0.9258, 0.2884, 0.8997, 0.3328, 0.8589, 0.3018, 0.9128, 0.2884, 0.8997, 0.3147, 0.8542, 0.3328, 0.7968, 0.3328, 0.8589, 0.3147, 0.8542, 0.3147, 0.8017, 0.1322, 0.7427, 0.1859, 0.7116, 0.1909, 0.7296, 0.1455, 0.7557, 0.1859, 0.7116, 0.248, 0.7117, 0.2432, 0.7298, 0.1909, 0.7296, 0.3018, 0.7429, 0.3328, 0.7968, 0.3147, 0.8017, 0.2886, 0.7562, 0.1015, 0.7965, 0.1322, 0.7427, 0.1455, 0.7557, 0.1195, 0.8011, 0.248, 0.7117, 0.3018, 0.7429, 0.2886, 0.7562, 0.2432, 0.7298, 0.6465, 0.8409, 0.6465, 0.8409, 0.6465, 0.8409, 0.6465, 0.8409, 0.5833, 0.5, 0.5, 0.5, 0.5, 0.5, 0.5833, 0.5, 0.2024, 0.931, 0.2024, 0.931, 0.2024, 0.931, 0.2024, 0.931, 0.2024, 0.931, 0.2024, 0.931, 0.2024, 0.931, 0.2024, 0.931, 0.2024, 0.931, 0.2024, 0.931, 0.2024, 0.931, 0.2024, 0.931, 0.2024, 0.931, 0.2024, 0.931, 0.2024, 0.931, 0.2024, 0.931, 0.2024, 0.931, 0.2024, 0.931, 0.2024, 0.931, 0.2024, 0.931, 0.2024, 0.931, 0.2024, 0.931, 0.2024, 0.931, 0.2024, 0.931, 0.2024, 0.931, 0.2024, 0.931, 0.2024, 0.931, 0.2024, 0.931, 0.6667, 0.5, 0.5833, 0.5, 0.5833, 0.5, 0.6667, 0.5, 0.2024, 0.931, 0.2024, 0.931, 0.2024, 0.931, 0.2024, 0.931, 0.08333, 0.5, 7.451e-08, 0.5, 7.451e-08, 0.5, 0.08333, 0.5, 0.6465, 0.8409, 0.6465, 0.8409, 0.6465, 0.8409, 0.6465, 0.8409, 0.6465, 0.8409, 0.6465, 0.8409, 0.6465, 0.8409, 0.6465, 0.8409, 0.6465, 0.8409, 0.6465, 0.8409, 0.6465, 0.8409, 0.6465, 0.8409, 0.6465, 0.8409, 0.6465, 0.8409, 0.6465, 0.8409, 0.6465, 0.8409, 0.6465, 0.8409, 0.6465, 0.8409, 0.6465, 0.8409, 0.6465, 0.8409, 0.6465, 0.8409, 0.6465, 0.8409, 0.6465, 0.8409, 0.6465, 0.8409, 0.6465, 0.8409, 0.6465, 0.8409, 0.6465, 0.8409, 0.6465, 0.8409, 0.6465, 0.8409, 0.6465, 0.8409, 0.6465, 0.8409, 0.6465, 0.8409, 0.6465, 0.8409, 0.6465, 0.8409, 0.6465, 0.8409, 0.6465, 0.8409, 0.6465, 0.8409, 0.6465, 0.8409, 0.6465, 0.8409, 0.6465, 0.8409, 0.6465, 0.8409, 0.6465, 0.8409, 0.6465, 0.8409, 0.6465, 0.8409, 0.6465, 0.8409, 0.6465, 0.8409, 0.6465, 0.8409, 0.6465, 0.8409, 0.6465, 0.8409, 0.6465, 0.8409, 0.6465, 0.8409, 0.6465, 0.8409, 0.6465, 0.8409, 0.6465, 0.8409, 0.6465, 0.8409, 0.6465, 0.8409, 0.6465, 0.8409, 0.6465, 0.8409, 0.6465, 0.8409, 0.6465, 0.8409, 0.6465, 0.8409, 0.6465, 0.8409, 0.6465, 0.8409, 0.6465, 0.8409, 0.6465, 0.8409, 0.6465, 0.8409, 0.6465, 0.8409, 0.6465, 0.8409, 0.6465, 0.8409, 0.6465, 0.8409, 0.6465, 0.8409, 0.6465, 0.8409, 0.6465, 0.8409, 0.6465, 0.8409, 0.6465, 0.8409, 0.6465, 0.8409, 0.6465, 0.8409, 0.6465, 0.8409, 0.6465, 0.8409, 0.6465, 0.8409, 0.6465, 0.8409, 0.6465, 0.8409, 0.6465, 0.8409, 0.6465, 0.8409, 0.6465, 0.8409, 0.6465, 0.8409, 0.6465, 0.8409, 0.6465, 0.8409, 0.6465, 0.8409, 0.6465, 0.8409, 0.6465, 0.8409, 0.6465, 0.8409, 0.6465, 0.8409, 0.6465, 0.8409, 0.6465, 0.8409, 0.6465, 0.8409, 0.6465, 0.8409, 0.6465, 0.8409, 0.6465, 0.8409, 0.6465, 0.8409, 0.6465, 0.8409, 0.6465, 0.8409, 0.6465, 0.8409, 0.6465, 0.8409, 0.6465, 0.8409, 0.6465, 0.8409, 0.6465, 0.8409, 0.6465, 0.8409, 0.6465, 0.8409, 0.6465, 0.8409, 0.6465, 0.8409, 0.6465, 0.8409, 0.6465, 0.8409, 0.6465, 0.8409, 0.6465, 0.8409, 0.6465, 0.8409, 0.6465, 0.8409, 0.6465, 0.8409, 0.6465, 0.8409, 0.6465, 0.8409, 0.6465, 0.8409, 0.6465, 0.8409, 0.6465, 0.8409, 0.6465, 0.8409, 0.6465, 0.8409, 0.6465, 0.8409, 0.6465, 0.8409, 0.6465, 0.8409, 0.6465, 0.8409, 0.6465, 0.8409, 0.6465, 0.8409, 0.6465, 0.8409, 0.6465, 0.8409, 0.6465, 0.8409, 0.6465, 0.8409, 0.6465, 0.8409, 0.6465, 0.8409, 0.6465, 0.8409, 0.6465, 0.8409, 0.6465, 0.8409, 0.6465, 0.8409, 0.6465, 0.8409, 0.6465, 0.8409, 0.6465, 0.8409, 0.6465, 0.8409, 0.6465, 0.8409, 0.6465, 0.8409, 0.6465, 0.8409, 0.6465, 0.8409, 0.6465, 0.8409, 0.6465, 0.8409, 0.6465, 0.8409, 0.6465, 0.8409, 0.6465, 0.8409, 0.6465, 0.8409, 0.6465, 0.8409, 0.6465, 0.8409, 0.6465, 0.8409, 0.6465, 0.8409, 0.6465, 0.8409, 0.6465, 0.8409, 0.6465, 0.8409, 0.6465, 0.8409, 0.6465, 0.8409, 0.6465, 0.8409, 0.6465, 0.8409, 0.6465, 0.8409, 0.6465, 0.8409, 0.6465, 0.8409, 0.6465, 0.8409, 0.6465, 0.8409, 0.6465, 0.8409, 0.6465, 0.8409, 0.6465, 0.8409, 0.6465, 0.8409, 0.6465, 0.8409, 0.6465, 0.8409, 0.6465, 0.8409, 0.6465, 0.8409, 0.6465, 0.8409, 0.6465, 0.8409, 0.6465, 0.8409, 0.6465, 0.8409, 0.6465, 0.8409, 0.6465, 0.8409, 0.6465, 0.8409, 0.6465, 0.8409, 0.6465, 0.8409, 0.6465, 0.8409, 0.6465, 0.8409, 0.6465, 0.8409, 0.6465, 0.8409, 0.6465, 0.8409, 0.6465, 0.8409, 0.6465, 0.8409, 0.6465, 0.8409, 0.6465, 0.8409, 0.6465, 0.8409, 0.6465, 0.8409, 0.6465, 0.8409, 0.7413, 0.2201, 0.7413, 0.6537, 0.6763, 0.6537, 0.6763, 0.2201, 0.8063, 0.2201, 0.8063, 0.6537, 0.7413, 0.6537, 0.7413, 0.2201, 0.8713, 0.2201, 0.8713, 0.6537, 0.8063, 0.6537, 0.8063, 0.2201, 0.1565, 0.2201, 0.1565, 0.6537, 0.0915, 0.6537, 0.0915, 0.2201, 0.2215, 0.2201, 0.2215, 0.6537, 0.1565, 0.6537, 0.1565, 0.2201, 0.2864, 0.2201, 0.2864, 0.6537, 0.2215, 0.6537, 0.2215, 0.2201, 0.3514, 0.2201, 0.3514, 0.6537, 0.2864, 0.6537, 0.2864, 0.2201, 0.4164, 0.2201, 0.4164, 0.6537, 0.3514, 0.6537, 0.3514, 0.2201, 0.4814, 0.2201, 0.4814, 0.6537, 0.4164, 0.6537, 0.4164, 0.2201, 0.5464, 0.2201, 0.5464, 0.6537, 0.4814, 0.6537, 0.4814, 0.2201, 0.6114, 0.2201, 0.6114, 0.6537, 0.5464, 0.6537, 0.5464, 0.2201, 0.6763, 0.2201, 0.6763, 0.6537, 0.6114, 0.6537, 0.6114, 0.2201, 0.2402, 0.7324, 0.2402, 0.7324, 0.2402, 0.7324, 0.2402, 0.7324, 0.2402, 0.7324, 0.2402, 0.7324, 0.2402, 0.7324, 0.2402, 0.7324, 0.2402, 0.7324, 0.2402, 0.7324, 0.2402, 0.7324, 0.2402, 0.7324, 0.2402, 0.7324, 0.2402, 0.7324, 0.2402, 0.7324, 0.2402, 0.7324, 0.2402, 0.7324, 0.2402, 0.7324, 0.2402, 0.7324, 0.2402, 0.7324, 0.2402, 0.7324, 0.2402, 0.7324, 0.2402, 0.7324, 0.2402, 0.7324, 0.2402, 0.7324, 0.2402, 0.7324, 0.2402, 0.7324, 0.2402, 0.7324, 0.2402, 0.7324, 0.2402, 0.7324, 0.2402, 0.7324, 0.2402, 0.7324, 0.2402, 0.7324, 0.2402, 0.7324, 0.2402, 0.7324, 0.2402, 0.7324, 0.2402, 0.7324, 0.2402, 0.7324, 0.2402, 0.7324, 0.2402, 0.7324, 0.2402, 0.7324, 0.2402, 0.7324, 0.2402, 0.7324, 0.2402, 0.7324, 0.2402, 0.7324, 0.2402, 0.7324, 0.2402, 0.7324, 0.2402, 0.7324, 7.451e-08, 0.9853, 0.08333, 0.9853, 0.08333, 0.9853, 7.451e-08, 0.9853, 0.6667, 0.9853, 0.75, 0.9853, 0.75, 0.9853, 0.6667, 0.9853, 0.6667, 1.0, 0.5833, 1.0, 0.5833, 1.0, 0.6667, 1.0, 0.08333, 0.9853, 0.1667, 0.9853, 0.1667, 0.9853, 0.08333, 0.9853, 0.1667, 1.0, 0.08333, 1.0, 0.08333, 1.0, 0.1667, 1.0, 0.25, 1.0, 0.1667, 1.0, 0.1667, 1.0, 0.25, 1.0, 0.75, 0.9853, 0.8333, 0.9853, 0.8333, 0.9853, 0.75, 0.9853, 0.1667, 0.9853, 0.25, 0.9853, 0.25, 0.9853, 0.1667, 0.9853, 0.4167, 1.0, 0.3333, 1.0, 0.3333, 1.0, 0.4167, 1.0, 0.08333, 1.0, 7.451e-08, 1.0, 7.451e-08, 1.0, 0.08333, 1.0, 0.8333, 0.9853, 0.9167, 0.9853, 0.9167, 0.9853, 0.8333, 0.9853, 0.25, 0.9853, 0.3333, 0.9853, 0.3333, 0.9853, 0.25, 0.9853, 0.2402, 0.7324, 0.2402, 0.7324, 0.2402, 0.7324, 0.2402, 0.7324, 0.2402, 0.7324, 0.2402, 0.7324, 0.2402, 0.7324, 0.2402, 0.7324, 0.2402, 0.7324, 0.2402, 0.7324, 0.2402, 0.7324, 0.2402, 0.7324, 0.2402, 0.7324, 0.2402, 0.7324, 0.2402, 0.7324, 0.2402, 0.7324, 0.2402, 0.7324, 0.2402, 0.7324, 0.2402, 0.7324, 0.2402, 0.7324, 0.2402, 0.7324, 0.2402, 0.7324, 0.2402, 0.7324, 0.2402, 0.7324, 0.2402, 0.7324, 0.2402, 0.7324, 0.2402, 0.7324, 0.2402, 0.7324, 0.2402, 0.7324, 0.2402, 0.7324, 0.2402, 0.7324, 0.2402, 0.7324, 0.2402, 0.7324, 0.2402, 0.7324, 0.2402, 0.7324, 0.2402, 0.7324, 0.2402, 0.7324, 0.2402, 0.7324, 0.2402, 0.7324, 0.2402, 0.7324, 0.2402, 0.7324, 0.2402, 0.7324, 0.2402, 0.7324, 0.2402, 0.7324, 0.2402, 0.7324, 0.2402, 0.7324, 0.2402, 0.7324, 0.2402, 0.7324, 0.5833, 1.0, 0.5, 1.0, 0.5, 1.0, 0.5833, 1.0, 0.75, 1.0, 0.8333, 1.0, 0.8333, 1.0, 0.75, 1.0, 0.08333, 1.0, 0.1667, 1.0, 0.1667, 1.0, 0.08333, 1.0, 0.5, 1.0, 0.4167, 1.0, 0.4167, 1.0, 0.5, 1.0, 0.6667, 1.0, 0.75, 1.0, 0.75, 1.0, 0.6667, 1.0, 7.451e-08, 1.0, 0.08333, 1.0, 0.08333, 1.0, 7.451e-08, 1.0, 0.4167, 1.0, 0.3333, 1.0, 0.3333, 1.0, 0.4167, 1.0, 0.5833, 1.0, 0.6667, 1.0, 0.6667, 1.0, 0.5833, 1.0, 1.0, 1.0, 0.9167, 1.0, 0.9167, 1.0, 1.0, 1.0, 0.3333, 1.0, 0.25, 1.0, 0.25, 1.0, 0.3333, 1.0, 0.5, 1.0, 0.5833, 1.0, 0.5833, 1.0, 0.5, 1.0, 0.9167, 1.0, 0.8333, 1.0, 0.8333, 1.0, 0.9167, 1.0, 0.3452, 0.6929, 0.3452, 0.6929, 0.3452, 0.6929, 0.3452, 0.6929, 0.3452, 0.6929, 0.3452, 0.6929, 0.3452, 0.6929, 0.3452, 0.6929, 0.3452, 0.6929, 0.3452, 0.6929, 0.3452, 0.6929, 0.3452, 0.6929, 0.6465, 0.8409, 0.6465, 0.8409, 0.6465, 0.8409, 0.6465, 0.8409, 0.6465, 0.8409, 0.6465, 0.8409, 0.6465, 0.8409, 0.6465, 0.8409, 0.6465, 0.8409, 0.6465, 0.8409, 0.6465, 0.8409, 0.6465, 0.8409, 0.6465, 0.8409, 0.6465, 0.8409, 0.6465, 0.8409, 0.6465, 0.8409, 0.6465, 0.8409, 0.6465, 0.8409, 0.6465, 0.8409, 0.6465, 0.8409, 0.6465, 0.8409, 0.6465, 0.8409, 0.6465, 0.8409, 0.6465, 0.8409, 0.6465, 0.8409, 0.6465, 0.8409, 0.6465, 0.8409, 0.6465, 0.8409, 0.6465, 0.8409, 0.6465, 0.8409, 0.6465, 0.8409, 0.6465, 0.8409, 0.6465, 0.8409, 0.6465, 0.8409, 0.6465, 0.8409, 0.6465, 0.8409, 0.6465, 0.8409, 0.6465, 0.8409, 0.6465, 0.8409, 0.6465, 0.8409, 0.6465, 0.8409, 0.6465, 0.8409, 0.6465, 0.8409, 0.6465, 0.8409, 0.2024, 0.931, 0.2024, 0.931, 0.2024, 0.931, 0.2024, 0.931, 0.2024, 0.931, 0.2024, 0.931, 0.2024, 0.931, 0.2024, 0.931, 0.2024, 0.931, 0.2024, 0.931, 0.2024, 0.931, 0.2024, 0.931, 0.2024, 0.931, 0.2024, 0.931, 0.2024, 0.931, 0.2024, 0.931, 0.2024, 0.931, 0.2024, 0.931, 0.2024, 0.931, 0.2024, 0.931, 0.2024, 0.931, 0.2024, 0.931, 0.2024, 0.931, 0.2024, 0.931, 0.2024, 0.931, 0.2024, 0.931, 0.2024, 0.931, 0.2024, 0.931, 0.2024, 0.931, 0.2024, 0.931, 0.2024, 0.931, 0.2024, 0.931, 0.2024, 0.931, 0.2024, 0.931, 0.2024, 0.931, 0.2024, 0.931, 0.2024, 0.931, 0.2024, 0.931, 0.2024, 0.931, 0.2024, 0.931, 0.2024, 0.931, 0.2024, 0.931, 0.2024, 0.931, 0.2024, 0.931, 0.2024, 0.931, 0.2024, 0.931, 0.2024, 0.931, 0.2024, 0.931, 0.2024, 0.931, 0.2024, 0.931, 0.2024, 0.931, 0.2024, 0.931, 0.2024, 0.931, 0.2024, 0.931, 0.2024, 0.931, 0.2024, 0.931, 0.2024, 0.931, 0.2024, 0.931, 0.2024, 0.931, 0.2024, 0.931, 0.75, 0.5, 0.6667, 0.5, 0.6667, 0.5, 0.75, 0.5, 0.1667, 0.5, 0.08333, 0.5, 0.08333, 0.5, 0.1667, 0.5, 0.2024, 0.931, 0.2024, 0.931, 0.2024, 0.931, 0.2024, 0.931, 0.2024, 0.931, 0.2024, 0.931, 0.2024, 0.931, 0.2024, 0.931, 0.2024, 0.931, 0.2024, 0.931, 0.2024, 0.931, 0.2024, 0.931, 0.2024, 0.931, 0.2024, 0.931, 0.2024, 0.931, 0.2024, 0.931, 0.2024, 0.931, 0.2024, 0.931, 0.2024, 0.931, 0.2024, 0.931, 0.8333, 0.5, 0.75, 0.5, 0.75, 0.5, 0.8333, 0.5, 0.2024, 0.931, 0.2024, 0.931, 0.2024, 0.931, 0.2024, 0.931, 0.2402, 0.7324, 0.2402, 0.7324, 0.2402, 0.7324, 0.2402, 0.7324, 0.2402, 0.7324, 0.2402, 0.7324, 0.2402, 0.7324, 0.2402, 0.7324, 0.2402, 0.7324, 0.2402, 0.7324, 0.2402, 0.7324, 0.2402, 0.7324, 0.2402, 0.7324, 0.2402, 0.7324, 0.2402, 0.7324, 0.2402, 0.7324, 0.2402, 0.7324, 0.2402, 0.7324, 0.2402, 0.7324, 0.2402, 0.7324, 0.2402, 0.7324, 0.2402, 0.7324, 0.2402, 0.7324, 0.2402, 0.7324, 0.2402, 0.7324, 0.2402, 0.7324, 0.2402, 0.7324, 0.2402, 0.7324, 0.2402, 0.7324, 0.2402, 0.7324, 0.2402, 0.7324, 0.2402, 0.7324, 0.2402, 0.7324, 0.2402, 0.7324, 0.2402, 0.7324, 0.2402, 0.7324, 0.2402, 0.7324, 0.2402, 0.7324, 0.2402, 0.7324, 0.2402, 0.7324, 0.2402, 0.7324, 0.2402, 0.7324, 0.2402, 0.7324, 0.2402, 0.7324, 0.2402, 0.7324, 0.2402, 0.7324, 0.2402, 0.7324, 0.2402, 0.7324, 0.2024, 0.931, 0.2024, 0.931, 0.2024, 0.931, 0.2024, 0.931, 0.5, 0.5, 0.4167, 0.5, 0.4167, 0.5, 0.5, 0.5, 0.2024, 0.931, 0.2024, 0.931, 0.2024, 0.931, 0.2024, 0.931, 0.4167, 0.5, 0.3333, 0.5, 0.3333, 0.5, 0.4167, 0.5, 1.0, 0.5, 0.9167, 0.5, 0.9167, 0.5, 1.0, 0.5, 0.2024, 0.931, 0.2024, 0.931, 0.2024, 0.931, 0.2024, 0.931, 0.2024, 0.931, 0.2024, 0.931, 0.2024, 0.931, 0.2024, 0.931, 0.3333, 0.5, 0.25, 0.5, 0.25, 0.5, 0.3333, 0.5, 0.9167, 0.5, 0.8333, 0.5, 0.8333, 0.5, 0.9167, 0.5, 0.2024, 0.931, 0.2024, 0.931, 0.2024, 0.931, 0.2024, 0.931, 0.2024, 0.931, 0.2024, 0.931, 0.2024, 0.931, 0.2024, 0.931, 0.25, 0.5, 0.1667, 0.5, 0.1667, 0.5, 0.25, 0.5, 0.8333, 0.5153, 0.75, 0.5153, 0.75, 0.5153, 0.8333, 0.5153, 0.25, 0.5153, 0.1667, 0.5153, 0.1667, 0.5153, 0.25, 0.5153, 0.25, 0.5, 0.3333, 0.5, 0.3333, 0.5, 0.25, 0.5, 0.9167, 0.5153, 0.8333, 0.5153, 0.8333, 0.5153, 0.9167, 0.5153, 0.5, 0.5, 0.5833, 0.5, 0.5833, 0.5, 0.5, 0.5, 0.3333, 0.5153, 0.25, 0.5153, 0.25, 0.5153, 0.3333, 0.5153, 1.0, 0.5153, 0.9167, 0.5153, 0.9167, 0.5153, 1.0, 0.5153, 7.451e-08, 0.5, 0.08333, 0.5, 0.08333, 0.5, 7.451e-08, 0.5, 0.5833, 0.5, 0.6667, 0.5, 0.6667, 0.5, 0.5833, 0.5, 0.4167, 0.5153, 0.3333, 0.5153, 0.3333, 0.5153, 0.4167, 0.5153, 0.6667, 0.5, 0.75, 0.5, 0.75, 0.5, 0.6667, 0.5, 0.5, 0.5153, 0.4167, 0.5153, 0.4167, 0.5153, 0.5, 0.5153, 0.2402, 0.7324, 0.2402, 0.7324, 0.2402, 0.7324, 0.2402, 0.7324, 0.2402, 0.7324, 0.2402, 0.7324, 0.2402, 0.7324, 0.2402, 0.7324, 0.2402, 0.7324, 0.2402, 0.7324, 0.2402, 0.7324, 0.2402, 0.7324, 0.2402, 0.7324, 0.2402, 0.7324, 0.2402, 0.7324, 0.2402, 0.7324, 0.2402, 0.7324, 0.2402, 0.7324, 0.2402, 0.7324, 0.2402, 0.7324, 0.2402, 0.7324, 0.2402, 0.7324, 0.2402, 0.7324, 0.2402, 0.7324, 0.2402, 0.7324, 0.2402, 0.7324, 0.2402, 0.7324, 0.2402, 0.7324, 0.2402, 0.7324, 0.2402, 0.7324, 0.2402, 0.7324, 0.2402, 0.7324, 0.2402, 0.7324, 0.2402, 0.7324, 0.2402, 0.7324, 0.2402, 0.7324, 0.2402, 0.7324, 0.2402, 0.7324, 0.2402, 0.7324, 0.2402, 0.7324, 0.2402, 0.7324, 0.2402, 0.7324, 0.2402, 0.7324, 0.2402, 0.7324, 0.2402, 0.7324, 0.2402, 0.7324, 0.2402, 0.7324, 0.2402, 0.7324, 0.1667, 0.5, 0.25, 0.5, 0.25, 0.5, 0.1667, 0.5, 0.1667, 0.5153, 0.08333, 0.5153, 0.08333, 0.5153, 0.1667, 0.5153, 0.4167, 0.5, 0.5, 0.5, 0.5, 0.5, 0.4167, 0.5, 0.75, 0.5153, 0.6667, 0.5153, 0.6667, 0.5153, 0.75, 0.5153, 0.9167, 0.5, 1.0, 0.5, 1.0, 0.5, 0.9167, 0.5, 0.08333, 0.5153, 7.451e-08, 0.5153, 7.451e-08, 0.5153, 0.08333, 0.5153, 0.6667, 0.5153, 0.5833, 0.5153, 0.5833, 0.5153, 0.6667, 0.5153, 0.8333, 0.5, 0.9167, 0.5, 0.9167, 0.5, 0.8333, 0.5, 0.08333, 0.5, 0.1667, 0.5, 0.1667, 0.5, 0.08333, 0.5, 0.5833, 0.5153, 0.5, 0.5153, 0.5, 0.5153, 0.5833, 0.5153, 0.75, 0.5, 0.8333, 0.5, 0.8333, 0.5, 0.75, 0.5, 0.3333, 0.5, 0.4167, 0.5, 0.4167, 0.5, 0.3333, 0.5, 0.6465, 0.8409, 0.6465, 0.8409, 0.6465, 0.8409, 0.6465, 0.8409, 0.6465, 0.8409, 0.6465, 0.8409, 0.6465, 0.8409, 0.6465, 0.8409, 0.6465, 0.8409, 0.6465, 0.8409, 0.6465, 0.8409, 0.6465, 0.8409, 0.6465, 0.8409, 0.6465, 0.8409, 0.6465, 0.8409, 0.6465, 0.8409, 0.6465, 0.8409, 0.6465, 0.8409, 0.6465, 0.8409, 0.6465, 0.8409, 0.6713, 0.6456, 0.6713, 0.6456, 0.6713, 0.6456, 0.6713, 0.6456, 0.6713, 0.6456, 0.6713, 0.6456, 0.6713, 0.6456, 0.6713, 0.6456, 0.6465, 0.8409, 0.6465, 0.8409, 0.6465, 0.8409, 0.6465, 0.8409, 0.6465, 0.8409, 0.6465, 0.8409, 0.6465, 0.8409, 0.6465, 0.8409, 0.6465, 0.8409, 0.6465, 0.8409, 0.6465, 0.8409, 0.6465, 0.8409, 0.6465, 0.8409, 0.6465, 0.8409, 0.6465, 0.8409, 0.6465, 0.8409, 0.6465, 0.8409, 0.6465, 0.8409, 0.6465, 0.8409, 0.6465, 0.8409, 0.6465, 0.8409, 0.6465, 0.8409, 0.6465, 0.8409, 0.6465, 0.8409, 0.6465, 0.8409, 0.6465, 0.8409, 0.6465, 0.8409, 0.6465, 0.8409, 0.6465, 0.8409, 0.6465, 0.8409, 0.6465, 0.8409, 0.6465, 0.8409, 0.6465, 0.8409, 0.6465, 0.8409, 0.6465, 0.8409, 0.6465, 0.8409, 0.6465, 0.8409, 0.6465, 0.8409, 0.6465, 0.8409, 0.6465, 0.8409, 0.6713, 0.6456, 0.6713, 0.6456, 0.6713, 0.6456, 0.6713, 0.6456, 0.6713, 0.6456, 0.6713, 0.6456, 0.6713, 0.6456, 0.6713, 0.6456, 0.6465, 0.8409, 0.6465, 0.8409, 0.6465, 0.8409, 0.6465, 0.8409, 0.6465, 0.8409, 0.6465, 0.8409, 0.6465, 0.8409, 0.6465, 0.8409, 0.6465, 0.8409, 0.6465, 0.8409, 0.6465, 0.8409, 0.6465, 0.8409, 0.6465, 0.8409, 0.6465, 0.8409, 0.6465, 0.8409, 0.6465, 0.8409, 0.6465, 0.8409, 0.6465, 0.8409, 0.6465, 0.8409, 0.6465, 0.8409, 0.6465, 0.8409, 0.6465, 0.8409, 0.6465, 0.8409, 0.6465, 0.8409, 0.6465, 0.8409, 0.6465, 0.8409, 0.6465, 0.8409, 0.6465, 0.8409, 0.6465, 0.8409, 0.6465, 0.8409, 0.6465, 0.8409, 0.6465, 0.8409, 0.6465, 0.8409, 0.6465, 0.8409, 0.6465, 0.8409, 0.6465, 0.8409, 0.6465, 0.8409, 0.6713, 0.6456, 0.6713, 0.6456, 0.6713, 0.6456, 0.6713, 0.6456, 0.6713, 0.6456, 0.6713, 0.6456, 0.6713, 0.6456, 0.6713, 0.6456, 0.6713, 0.6456, 0.6713, 0.6456, 0.6713, 0.6456, 0.6713, 0.6456, 0.6713, 0.6456, 0.6713, 0.6456, 0.6713, 0.6456, 0.6713, 0.6456, 0.6465, 0.8409, 0.6465, 0.8409, 0.6465, 0.8409, 0.6465, 0.8409, 0.6465, 0.8409, 0.6465, 0.8409, 0.6465, 0.8409, 0.6465, 0.8409, 0.6465, 0.8409, 0.6465, 0.8409, 0.6465, 0.8409, 0.6465, 0.8409, 0.6465, 0.8409, 0.6465, 0.8409, 0.6465, 0.8409, 0.6465, 0.8409, 0.6465, 0.8409, 0.6465, 0.8409, 0.6465, 0.8409, 0.6465, 0.8409, 0.6465, 0.8409, 0.6465, 0.8409, 0.6465, 0.8409, 0.6465, 0.8409, 0.6465, 0.8409, 0.6465, 0.8409, 0.6465, 0.8409, 0.6465, 0.8409, 0.6465, 0.8409, 0.6465, 0.8409, 0.6465, 0.8409, 0.6465, 0.8409, 0.6465, 0.8409, 0.6465, 0.8409, 0.6465, 0.8409, 0.6465, 0.8409, 0.6465, 0.8409, 0.6465, 0.8409, 0.6465, 0.8409, 0.6465, 0.8409, 0.6465, 0.8409, 0.6465, 0.8409, 0.6465, 0.8409, 0.6465, 0.8409, 0.6465, 0.8409, 0.6465, 0.8409, 0.6465, 0.8409, 0.6465, 0.8409, 0.6465, 0.8409, 0.6465, 0.8409, 0.6465, 0.8409, 0.6465, 0.8409, 0.6465, 0.8409, 0.6465, 0.8409, 0.6465, 0.8409, 0.6465, 0.8409, 0.6465, 0.8409, 0.6465, 0.8409, 0.6465, 0.8409, 0.6465, 0.8409, 0.6465, 0.8409, 0.6465, 0.8409, 0.6465, 0.8409, 0.6465, 0.8409, 0.6465, 0.8409, 0.6465, 0.8409, 0.6465, 0.8409, 0.6465, 0.8409, 0.6465, 0.8409, 0.6465, 0.8409, 0.6465, 0.8409, 0.6465, 0.8409, 0.6465, 0.8409, 0.6465, 0.8409, 0.6465, 0.8409, 0.6465, 0.8409, 0.6465, 0.8409, 0.6465, 0.8409, 0.6465, 0.8409, 0.6465, 0.8409, 0.6465, 0.8409, 0.6465, 0.8409, 0.6465, 0.8409, 0.6465, 0.8409, 0.6465, 0.8409, 0.6465, 0.8409, 0.6465, 0.8409, 0.6465, 0.8409, 0.6465, 0.8409, 0.6465, 0.8409, 0.6465, 0.8409, 0.6465, 0.8409, 0.6465, 0.8409, 0.6465, 0.8409, 0.6465, 0.8409, 0.6465, 0.8409, 0.6465, 0.8409, 0.6465, 0.8409, 0.6465, 0.8409, 0.6465, 0.8409, 0.6465, 0.8409, 0.6465, 0.8409, 0.6465, 0.8409, 0.6465, 0.8409, 0.6465, 0.8409, 0.6465, 0.8409, 0.6465, 0.8409, 0.6465, 0.8409, 0.6465, 0.8409, 0.6465, 0.8409, 0.6465, 0.8409, 0.6465, 0.8409, 0.6465, 0.8409, 0.6465, 0.8409, 0.6465, 0.8409, 0.6465, 0.8409, 0.6465, 0.8409, 0.6465, 0.8409, 0.6465, 0.8409, 0.6465, 0.8409, 0.6465, 0.8409, 0.6465, 0.8409, 0.6465, 0.8409, 0.6465, 0.8409, 0.6465, 0.8409, 0.6465, 0.8409, 0.6465, 0.8409, 0.6465, 0.8409, 0.6465, 0.8409, 0.6465, 0.8409, 0.6465, 0.8409, 0.6465, 0.8409, 0.6465, 0.8409, 0.6465, 0.8409, 0.6465, 0.8409, 0.6713, 0.6456, 0.6713, 0.6456, 0.6713, 0.6456, 0.6713, 0.6456, 0.6713, 0.6456, 0.6713, 0.6456, 0.6713, 0.6456, 0.6713, 0.6456, 0.6465, 0.8409, 0.6465, 0.8409, 0.6465, 0.8409, 0.6465, 0.8409, 0.6465, 0.8409, 0.6465, 0.8409, 0.6465, 0.8409, 0.6465, 0.8409, 0.6465, 0.8409, 0.6465, 0.8409, 0.6465, 0.8409, 0.6465, 0.8409, 0.6465, 0.8409, 0.6465, 0.8409, 0.6465, 0.8409, 0.6465, 0.8409, 0.6465, 0.8409, 0.6465, 0.8409, 0.6465, 0.8409, 0.6465, 0.8409, 0.6465, 0.8409, 0.6465, 0.8409, 0.6465, 0.8409, 0.6465, 0.8409, 0.6465, 0.8409, 0.6465, 0.8409, 0.6465, 0.8409, 0.6465, 0.8409, 0.6465, 0.8409, 0.6465, 0.8409, 0.6465, 0.8409, 0.6465, 0.8409, 0.6465, 0.8409, 0.6465, 0.8409, 0.6465, 0.8409, 0.6465, 0.8409, 0.6465, 0.8409, 0.6465, 0.8409, 0.6465, 0.8409, 0.6465, 0.8409, 0.6465, 0.8409, 0.6465, 0.8409, 0.6465, 0.8409, 0.6465, 0.8409, 0.6465, 0.8409, 0.6465, 0.8409, 0.6465, 0.8409, 0.6465, 0.8409, 0.6465, 0.8409, 0.6465, 0.8409, 0.6465, 0.8409, 0.6465, 0.8409, 0.6465, 0.8409, 0.6465, 0.8409, 0.6465, 0.8409, 0.6465, 0.8409, 0.6465, 0.8409, 0.6465, 0.8409, 0.6465, 0.8409, 0.6465, 0.8409, 0.6465, 0.8409, 0.6465, 0.8409, 0.6465, 0.8409, 0.6465, 0.8409, 0.6465, 0.8409, 0.6465, 0.8409, 0.6465, 0.8409, 0.6465, 0.8409, 0.6465, 0.8409, 0.6465, 0.8409, 0.6465, 0.8409, 0.6465, 0.8409, 0.6465, 0.8409, 0.6465, 0.8409, 0.6465, 0.8409, 0.6465, 0.8409, 0.6465, 0.8409, 0.6465, 0.8409, 0.6465, 0.8409, 0.6465, 0.8409])
me_cylinder.materials.append(mat_material_001)
me_cylinder.materials.append(mat_material_002)
me_cylinder.use_remesh_fix_poles = True
me_cylinder.use_remesh_preserve_attributes = False
me_cylinder.update()

# ---- objects
ob_light = bpy.data.objects.new('Light', light_light)
ob_camera = bpy.data.objects.new('Camera', cam_camera)
ob_cylinder = bpy.data.objects.new('Cylinder', me_cylinder)
ob_empty = bpy.data.objects.new('Empty', None)

# ---- transforms, parenting, visibility, modifiers, constraints
ob_light.location = (4.076, 1.005, 5.904)
ob_light.rotation_euler = (0.6503, 0.05522, 1.866)
ob_light.lock_rotations_4d = False
ob_light.empty_display_type = 'ARROWS'
ob_light.color = (0.0, 0.0, 0.0, 0.0)
ob_light.lineart.crease_threshold = 0.0
ob_camera.parent = ob_empty
ob_camera.location = (10.1, -7.999, 8.475)
ob_camera.rotation_euler = (0.9837, -1.538e-05, 0.9014)
ob_camera.lock_rotations_4d = False
ob_camera.empty_display_type = 'ARROWS'
ob_camera.color = (0.0, 0.0, 0.0, 0.0)
ob_camera.display_type = 'WIRE'
ob_camera.lineart.crease_threshold = 0.0
ob_cylinder.location = (0.0, 0.0, 0.0)
ob_cylinder.scale = (1.0, 1.0, 1.6)
ob_empty.location = (0.0, 0.0, 0.0)
ob_empty.rotation_euler = (0.0, 0.0, 5.839)

# ---- collection membership
col_collection.objects.link(ob_light)
col_collection.objects.link(ob_camera)
col_collection.objects.link(ob_cylinder)
col_collection.objects.link(ob_empty)

# ---- scene / render settings (as saved in the file)
scene.camera = ob_camera
scene.frame_start = 1; scene.frame_end = 100; scene.frame_set(93)
scene.render.engine = 'BLENDER_EEVEE_NEXT'
scene.cycles.sampling_pattern = 'TABULATED_SOBOL'
scene.cycles.use_light_tree = False
scene.view_settings.view_transform = 'Filmic'
bpy.context.view_layer.update()
